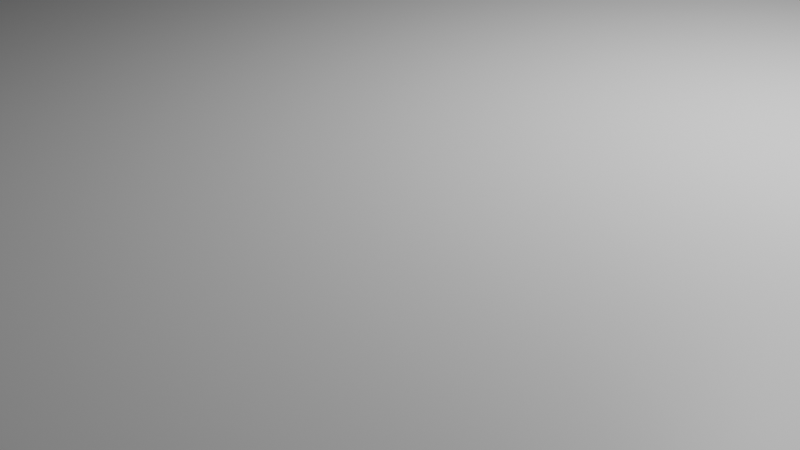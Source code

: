 # Source: fob2.blend  (saved by Blender 4.0.36; exported with 4.5.12 LTS)
import bpy
from mathutils import Matrix  # noqa: F401  (used for matrix-valued properties, if any)

bpy.ops.wm.read_factory_settings(use_empty=True)
scene = bpy.context.scene
scene.name = 'Scene'

# ---- collections
col_collection = bpy.data.collections.new('Collection'); scene.collection.children.link(col_collection)

# ---- materials (node trees are filled in below, after node groups)
mat_material = bpy.data.materials.new('Material')
mat_material.alpha_threshold = 0.0
mat_material.use_transparent_shadow = False
mat_material.roughness = 0.5
mat_material.line_color = (0.0, 0.0, 0.0, 1.0)

# ---- material node trees
mat_material.use_nodes = True; mat_material.node_tree.nodes.clear()
_N = mat_material.node_tree.nodes; _L = mat_material.node_tree.links
n0 = _N.new('ShaderNodeOutputMaterial'); n0.name = 'Material Output'; n0.location = (300, 300)
n1 = _N.new('ShaderNodeBsdfPrincipled'); n1.name = 'Principled BSDF'; n1.location = (10, 300)
n1.inputs[3].default_value = 1.45
_L.new(n1.outputs[0], n0.inputs[0])
n0.is_active_output = True

# ---- world
world_world = bpy.data.worlds.new('World'); scene.world = world_world
world_world.use_nodes = True; world_world.node_tree.nodes.clear()
_N = world_world.node_tree.nodes; _L = world_world.node_tree.links
n0 = _N.new('ShaderNodeOutputWorld'); n0.name = 'World Output'; n0.location = (300, 300)
n1 = _N.new('ShaderNodeBackground'); n1.name = 'Background'; n1.location = (10, 300)
n1.inputs[0].default_value = (0.05088, 0.05088, 0.05088, 1.0)
_L.new(n1.outputs[0], n0.inputs[0])
n0.is_active_output = True
world_world.color = (0.05088, 0.05088, 0.05088)
world_world.use_sun_shadow = False
world_world.sun_shadow_jitter_overblur = 0.0

# ---- cameras
cam_camera = bpy.data.cameras.new('Camera')
cam_camera.clip_end = 100.0
cam_camera.ortho_scale = 7.314

# ---- lights
light_light = bpy.data.lights.new('Light', 'POINT')
light_light.transmission_factor = 0.0
light_light.use_soft_falloff = False
light_light.energy = 1000.0
light_light.shadow_soft_size = 0.1
light_light.shadow_maximum_resolution = 0.006
light_light.use_absolute_resolution = True

# ---- meshes
me_cylinder = bpy.data.meshes.new('Cylinder')
me_cylinder.from_pydata([(0.0, 1.0, -1.0), (0.0, 1.0, 1.0), (0.1951, 0.9808, -1.0), (0.1951, 0.9808, 1.0), (0.3827, 0.9239, -1.0), (0.3827, 0.9239, 1.0), (0.5556, 0.8315, -1.0), (0.5556, 0.8315, 1.0), (0.7071, 0.7071, -1.0), (0.7071, 0.7071, 1.0), (0.8315, 0.5556, -1.0), (0.8315, 0.5556, 1.0), (0.9239, 0.3827, -1.0), (0.9239, 0.3827, 1.0), (0.9808, 0.1951, -1.0), (0.9808, 0.1951, 1.0), (1.0, 0.0, -1.0), (1.0, 0.0, 1.0), (0.9808, -0.1951, -1.0), (0.9808, -0.1951, 1.0), (0.9239, -0.3827, -1.0), (0.9239, -0.3827, 1.0), (0.8315, -0.5556, -1.0), (0.8315, -0.5556, 1.0), (0.7071, -0.7071, -1.0), (0.7071, -0.7071, 1.0), (0.5556, -0.8315, -1.0), (0.5556, -0.8315, 1.0), (0.3827, -0.9239, -1.0), (0.3827, -0.9239, 1.0), (0.1951, -0.9808, -1.0), (0.1951, -0.9808, 1.0), (0.0, -1.0, -1.0), (0.0, -1.0, 1.0), (-0.1951, -0.9808, -1.0), (-0.1951, -0.9808, 1.0), (-0.3827, -0.9239, -1.0), (-0.3827, -0.9239, 1.0), (-0.5556, -0.8315, -1.0), (-0.5556, -0.8315, 1.0), (-0.7071, -0.7071, -1.0), (-0.7071, -0.7071, 1.0), (-0.8315, -0.5556, -1.0), (-0.8315, -0.5556, 1.0), (-0.9239, -0.3827, -1.0), (-0.9239, -0.3827, 1.0), (-0.9808, -0.1951, -1.0), (-0.9808, -0.1951, 1.0), (-1.0, 0.0, -1.0), (-1.0, 0.0, 1.0), (-0.9808, 0.1951, -1.0), (-0.9808, 0.1951, 1.0), (-0.9239, 0.3827, -1.0), (-0.9239, 0.3827, 1.0), (-0.8315, 0.5556, -1.0), (-0.8315, 0.5556, 1.0), (-0.7071, 0.7071, -1.0), (-0.7071, 0.7071, 1.0), (-0.5556, 0.8315, -1.0), (-0.5556, 0.8315, 1.0), (-0.3827, 0.9239, -1.0), (-0.3827, 0.9239, 1.0), (-0.1951, 0.9808, -1.0), (-0.1951, 0.9808, 1.0)], [], [(0, 1, 3, 2), (2, 3, 5, 4), (4, 5, 7, 6), (6, 7, 9, 8), (8, 9, 11, 10), (10, 11, 13, 12), (12, 13, 15, 14), (14, 15, 17, 16), (16, 17, 19, 18), (18, 19, 21, 20), (20, 21, 23, 22), (22, 23, 25, 24), (24, 25, 27, 26), (26, 27, 29, 28), (28, 29, 31, 30), (30, 31, 33, 32), (32, 33, 35, 34), (34, 35, 37, 36), (36, 37, 39, 38), (38, 39, 41, 40), (40, 41, 43, 42), (42, 43, 45, 44), (44, 45, 47, 46), (46, 47, 49, 48), (48, 49, 51, 50), (50, 51, 53, 52), (52, 53, 55, 54), (54, 55, 57, 56), (56, 57, 59, 58), (58, 59, 61, 60), (3, 1, 63, 61, 59, 57, 55, 53, 51, 49, 47, 45, 43, 41, 39, 37, 35, 33, 31, 29, 27, 25, 23, 21, 19, 17, 15, 13, 11, 9, 7, 5), (60, 61, 63, 62), (62, 63, 1, 0), (0, 2, 4, 6, 8, 10, 12, 14, 16, 18, 20, 22, 24, 26, 28, 30, 32, 34, 36, 38, 40, 42, 44, 46, 48, 50, 52, 54, 56, 58, 60, 62)])
_uv = me_cylinder.uv_layers.new(name='UVMap')
_uv.uv.foreach_set('vector', [1.0, 0.5, 1.0, 1.0, 0.9688, 1.0, 0.9688, 0.5, 0.9688, 0.5, 0.9688, 1.0, 0.9375, 1.0, 0.9375, 0.5, 0.9375, 0.5, 0.9375, 1.0, 0.9062, 1.0, 0.9062, 0.5, 0.9062, 0.5, 0.9062, 1.0, 0.875, 1.0, 0.875, 0.5, 0.875, 0.5, 0.875, 1.0, 0.8438, 1.0, 0.8438, 0.5, 0.8438, 0.5, 0.8438, 1.0, 0.8125, 1.0, 0.8125, 0.5, 0.8125, 0.5, 0.8125, 1.0, 0.7812, 1.0, 0.7812, 0.5, 0.7812, 0.5, 0.7812, 1.0, 0.75, 1.0, 0.75, 0.5, 0.75, 0.5, 0.75, 1.0, 0.7188, 1.0, 0.7188, 0.5, 0.7188, 0.5, 0.7188, 1.0, 0.6875, 1.0, 0.6875, 0.5, 0.6875, 0.5, 0.6875, 1.0, 0.6562, 1.0, 0.6562, 0.5, 0.6562, 0.5, 0.6562, 1.0, 0.625, 1.0, 0.625, 0.5, 0.625, 0.5, 0.625, 1.0, 0.5938, 1.0, 0.5938, 0.5, 0.5938, 0.5, 0.5938, 1.0, 0.5625, 1.0, 0.5625, 0.5, 0.5625, 0.5, 0.5625, 1.0, 0.5312, 1.0, 0.5312, 0.5, 0.5312, 0.5, 0.5312, 1.0, 0.5, 1.0, 0.5, 0.5, 0.5, 0.5, 0.5, 1.0, 0.4688, 1.0, 0.4688, 0.5, 0.4688, 0.5, 0.4688, 1.0, 0.4375, 1.0, 0.4375, 0.5, 0.4375, 0.5, 0.4375, 1.0, 0.4062, 1.0, 0.4062, 0.5, 0.4062, 0.5, 0.4062, 1.0, 0.375, 1.0, 0.375, 0.5, 0.375, 0.5, 0.375, 1.0, 0.3438, 1.0, 0.3438, 0.5, 0.3438, 0.5, 0.3438, 1.0, 0.3125, 1.0, 0.3125, 0.5, 0.3125, 0.5, 0.3125, 1.0, 0.2812, 1.0, 0.2812, 0.5, 0.2812, 0.5, 0.2812, 1.0, 0.25, 1.0, 0.25, 0.5, 0.25, 0.5, 0.25, 1.0, 0.2188, 1.0, 0.2188, 0.5, 0.2188, 0.5, 0.2188, 1.0, 0.1875, 1.0, 0.1875, 0.5, 0.1875, 0.5, 0.1875, 1.0, 0.1562, 1.0, 0.1562, 0.5, 0.1562, 0.5, 0.1562, 1.0, 0.125, 1.0, 0.125, 0.5, 0.125, 0.5, 0.125, 1.0, 0.09375, 1.0, 0.09375, 0.5, 0.09375, 0.5, 0.09375, 1.0, 0.0625, 1.0, 0.0625, 0.5, 0.2968, 0.4854, 0.25, 0.49, 0.2032, 0.4854, 0.1582, 0.4717, 0.1167, 0.4496, 0.08029, 0.4197, 0.05045, 0.3833, 0.02827, 0.3418, 0.01461, 0.2968, 0.01, 0.25, 0.01461, 0.2032, 0.02827, 0.1582, 0.05045, 0.1167, 0.08029, 0.08029, 0.1167, 0.05045, 0.1582, 0.02827, 0.2032, 0.01461, 0.25, 0.01, 0.2968, 0.01461, 0.3418, 0.02827, 0.3833, 0.05045, 0.4197, 0.08029, 0.4496, 0.1167, 0.4717, 0.1582, 0.4854, 0.2032, 0.49, 0.25, 0.4854, 0.2968, 0.4717, 0.3418, 0.4496, 0.3833, 0.4197, 0.4197, 0.3833, 0.4496, 0.3418, 0.4717, 0.0625, 0.5, 0.0625, 1.0, 0.03125, 1.0, 0.03125, 0.5, 0.03125, 0.5, 0.03125, 1.0, 0.0, 1.0, 0.0, 0.5, 0.75, 0.49, 0.7968, 0.4854, 0.8418, 0.4717, 0.8833, 0.4496, 0.9197, 0.4197, 0.9496, 0.3833, 0.9717, 0.3418, 0.9854, 0.2968, 0.99, 0.25, 0.9854, 0.2032, 0.9717, 0.1582, 0.9496, 0.1167, 0.9197, 0.08029, 0.8833, 0.05045, 0.8418, 0.02827, 0.7968, 0.01461, 0.75, 0.01, 0.7032, 0.01461, 0.6582, 0.02827, 0.6167, 0.05045, 0.5803, 0.08029, 0.5504, 0.1167, 0.5283, 0.1582, 0.5146, 0.2032, 0.51, 0.25, 0.5146, 0.2968, 0.5283, 0.3418, 0.5504, 0.3833, 0.5803, 0.4197, 0.6167, 0.4496, 0.6582, 0.4717, 0.7032, 0.4854])
me_cylinder.update()
me_circle = bpy.data.meshes.new('Circle')
me_circle.from_pydata([(-8.136e-05, 1.034, -0.02745), (-0.2018, 1.014, -0.02745), (-0.3957, 0.9552, -0.02745), (-0.5745, 0.8596, -0.02745), (-0.7312, 0.7311, -0.02745), (-0.8368, 0.6014, -0.02745), (-0.9754, 0.3346, -0.02745), (-1.014, 0.2017, -0.02745), (-1.034, -1.295e-05, -0.02745), (-1.014, -0.2017, -0.02745), (-0.9553, -0.3957, -0.02745), (-0.8597, -0.5744, -0.02745), (-0.7312, -0.7311, -0.02745), (-0.5745, -0.8597, -0.02745), (-0.3957, -0.9552, -0.02745), (-0.2018, -1.014, -0.02745), (-8.136e-05, -1.034, -0.02745), (0.2016, -1.014, -0.02745), (0.3956, -0.9552, -0.02745), (0.5743, -0.8597, -0.02745), (0.731, -0.7311, -0.02745), (0.8596, -0.5744, -0.02745), (0.9551, -0.3957, -0.02745), (1.014, -0.2017, -0.02745), (1.034, -1.295e-05, -0.02745), (1.014, 0.2017, -0.02745), (0.9551, 0.3956, -0.02745), (0.8596, 0.5744, -0.02745), (0.731, 0.7311, -0.02745), (0.5743, 0.8596, -0.02745), (0.3956, 0.9552, -0.02745), (0.2016, 1.014, -0.02745), (-8.136e-05, 1.034, -0.02745), (-0.2018, 1.014, -0.02745), (-0.3957, 0.9552, -0.02745), (-0.5745, 0.8596, -0.02745), (-0.7312, 0.7311, -0.02745), (-0.8368, 0.6014, -0.02745), (-0.9754, 0.3346, -0.02745), (-1.014, 0.2017, -0.02745), (-1.034, -1.295e-05, -0.02745), (-1.014, -0.2017, -0.02745), (-0.9553, -0.3957, -0.02745), (-0.8597, -0.5744, -0.02745), (-0.7312, -0.7311, -0.02745), (-0.5745, -0.8597, -0.02745), (-0.3957, -0.9552, -0.02745), (-0.2018, -1.014, -0.02745), (-8.136e-05, -1.034, -0.02745), (0.2016, -1.014, -0.02745), (0.3956, -0.9552, -0.02745), (0.5743, -0.8597, -0.02745), (0.731, -0.7311, -0.02745), (0.8596, -0.5744, -0.02745), (0.9551, -0.3957, -0.02745), (1.014, -0.2017, -0.02745), (1.034, -1.295e-05, -0.02745), (1.014, 0.2017, -0.02745), (0.9551, 0.3956, -0.02745), (0.8596, 0.5744, -0.02745), (0.731, 0.7311, -0.02745), (0.5743, 0.8596, -0.02745), (0.3956, 0.9552, -0.02745), (0.2016, 1.014, -0.02745), (-8.136e-05, 1.034, -0.02745), (-0.2018, 1.014, -0.02745), (-0.3957, 0.9552, -0.02745), (-0.5745, 0.8596, -0.02745), (-0.7312, 0.7311, -0.02745), (-0.8368, 0.6014, -0.02745), (-0.9754, 0.3346, -0.02745), (-1.014, 0.2017, -0.02745), (-1.034, -1.295e-05, -0.02745), (-1.014, -0.2017, -0.02745), (-0.9553, -0.3957, -0.02745), (-0.8597, -0.5744, -0.02745), (-0.7312, -0.7311, -0.02745), (-0.5745, -0.8597, -0.02745), (-0.3957, -0.9552, -0.02745), (-0.2018, -1.014, -0.02745), (-8.136e-05, -1.034, -0.02745), (0.2016, -1.014, -0.02745), (0.3956, -0.9552, -0.02745), (0.5743, -0.8597, -0.02745), (0.731, -0.7311, -0.02745), (0.8596, -0.5744, -0.02745), (0.9551, -0.3957, -0.02745), (1.014, -0.2017, -0.02745), (1.034, -1.295e-05, -0.02745), (1.014, 0.2017, -0.02745), (0.9551, 0.3956, -0.02745), (0.8596, 0.5744, -0.02745), (0.731, 0.7311, -0.02745), (0.5743, 0.8596, -0.02745), (0.3956, 0.9552, -0.02745), (0.2016, 1.014, -0.02745), (-8.136e-05, 1.034, -0.02745), (-0.2018, 1.014, -0.02745), (-0.3957, 0.9552, -0.02745), (-0.5745, 0.8596, -0.02745), (-0.7312, 0.7311, -0.02745), (-0.8368, 0.6014, -0.02745), (-0.9754, 0.3346, -0.02745), (-1.014, 0.2017, -0.02745), (-1.034, -1.295e-05, -0.02745), (-1.014, -0.2017, -0.02745), (-0.9553, -0.3957, -0.02745), (-0.8597, -0.5744, -0.02745), (-0.7312, -0.7311, -0.02745), (-0.5745, -0.8597, -0.02745), (-0.3957, -0.9552, -0.02745), (-0.2018, -1.014, -0.02745), (-8.136e-05, -1.034, -0.02745), (0.2016, -1.014, -0.02745), (0.3956, -0.9552, -0.02745), (0.5743, -0.8597, -0.02745), (0.731, -0.7311, -0.02745), (0.8596, -0.5744, -0.02745), (0.9551, -0.3957, -0.02745), (1.014, -0.2017, -0.02745), (1.034, -1.295e-05, -0.02745), (1.014, 0.2017, -0.02745), (0.9551, 0.3956, -0.02745), (0.8596, 0.5744, -0.02745), (0.731, 0.7311, -0.02745), (0.5743, 0.8596, -0.02745), (0.3956, 0.9552, -0.02745), (0.2016, 1.014, -0.02745), (-8.136e-05, 1.034, -0.02745), (-0.2018, 1.014, -0.02745), (-0.3957, 0.9552, -0.02745), (-0.5745, 0.8596, -0.02745), (-0.7312, 0.7311, -0.02745), (-0.8368, 0.6014, -0.02745), (-0.9754, 0.3346, -0.02745), (-1.014, 0.2017, -0.02745), (-1.034, -1.295e-05, -0.02745), (-1.014, -0.2017, -0.02745), (-0.9553, -0.3957, -0.02745), (-0.8597, -0.5744, -0.02745), (-0.7312, -0.7311, -0.02745), (-0.5745, -0.8597, -0.02745), (-0.3957, -0.9552, -0.02745), (-0.2018, -1.014, -0.02745), (-8.136e-05, -1.034, -0.02745), (0.2016, -1.014, -0.02745), (0.3956, -0.9552, -0.02745), (0.5743, -0.8597, -0.02745), (0.731, -0.7311, -0.02745), (0.8596, -0.5744, -0.02745), (0.9551, -0.3957, -0.02745), (1.014, -0.2017, -0.02745), (1.034, -1.295e-05, -0.02745), (1.014, 0.2017, -0.02745), (0.9551, 0.3956, -0.02745), (0.8596, 0.5744, -0.02745), (0.731, 0.7311, -0.02745), (0.5743, 0.8596, -0.02745), (0.3956, 0.9552, -0.02745), (0.2016, 1.014, -0.02745), (-8.136e-05, 1.034, -0.02745), (-0.2018, 1.014, -0.02745), (-0.3957, 0.9552, -0.02745), (-0.5745, 0.8596, -0.02745), (-0.7312, 0.7311, -0.02745), (-0.8368, 0.6014, -0.02745), (-0.9754, 0.3346, -0.02745), (-1.014, 0.2017, -0.02745), (-1.034, -1.295e-05, -0.02745), (-1.014, -0.2017, -0.02745), (-0.9553, -0.3957, -0.02745), (-0.8597, -0.5744, -0.02745), (-0.7312, -0.7311, -0.02745), (-0.5745, -0.8597, -0.02745), (-0.3957, -0.9552, -0.02745), (-0.2018, -1.014, -0.02745), (-8.136e-05, -1.034, -0.02745), (0.2016, -1.014, -0.02745), (0.3956, -0.9552, -0.02745), (0.5743, -0.8597, -0.02745), (0.731, -0.7311, -0.02745), (0.8596, -0.5744, -0.02745), (0.9551, -0.3957, -0.02745), (1.014, -0.2017, -0.02745), (1.034, -1.295e-05, -0.02745), (1.014, 0.2017, -0.02745), (0.9551, 0.3956, -0.02745), (0.8596, 0.5744, -0.02745), (0.731, 0.7311, -0.02745), (0.5743, 0.8596, -0.02745), (0.3956, 0.9552, -0.02745), (0.2016, 1.014, -0.02745), (-8.136e-05, 1.034, -0.02745), (-0.2018, 1.014, -0.02745), (-0.3957, 0.9552, -0.02745), (-0.5745, 0.8596, -0.02745), (-0.7312, 0.7311, -0.02745), (-0.8368, 0.6014, -0.02745), (-0.9754, 0.3346, -0.02745), (-1.014, 0.2017, -0.02745), (-1.034, -1.295e-05, -0.02745), (-1.014, -0.2017, -0.02745), (-0.9553, -0.3957, -0.02745), (-0.8597, -0.5744, -0.02745), (-0.7312, -0.7311, -0.02745), (-0.5745, -0.8597, -0.02745), (-0.3957, -0.9552, -0.02745), (-0.2018, -1.014, -0.02745), (-8.136e-05, -1.034, -0.02745), (0.2016, -1.014, -0.02745), (0.3956, -0.9552, -0.02745), (0.5743, -0.8597, -0.02745), (0.731, -0.7311, -0.02745), (0.8596, -0.5744, -0.02745), (0.9551, -0.3957, -0.02745), (1.014, -0.2017, -0.02745), (1.034, -1.295e-05, -0.02745), (1.014, 0.2017, -0.02745), (0.9551, 0.3956, -0.02745), (0.8596, 0.5744, -0.02745), (0.731, 0.7311, -0.02745), (0.5743, 0.8596, -0.02745), (0.3956, 0.9552, -0.02745), (0.2016, 1.014, -0.02745), (-8.136e-05, 1.034, -0.02745), (-0.2018, 1.014, -0.02745), (-0.3957, 0.9552, -0.02745), (-0.5745, 0.8596, -0.02745), (-0.7312, 0.7311, -0.02745), (-0.8368, 0.6014, -0.02745), (-0.9754, 0.3346, -0.02745), (-1.034, -1.295e-05, -0.02745), (-1.014, -0.2017, -0.02745), (-0.9553, -0.3957, -0.02745), (-0.8597, -0.5744, -0.02745), (-0.7312, -0.7311, -0.02745), (-0.5745, -0.8597, -0.02745), (-0.3957, -0.9552, -0.02745), (-0.2018, -1.014, -0.02745), (-8.136e-05, -1.034, -0.02745), (0.2016, -1.014, -0.02745), (0.3956, -0.9552, -0.02745), (0.5743, -0.8597, -0.02745), (0.731, -0.7311, -0.02745), (0.8596, -0.5744, -0.02745), (0.9551, -0.3957, -0.02745), (1.014, -0.2017, -0.02745), (1.034, -1.295e-05, -0.02745), (1.014, 0.2017, -0.02745), (0.9551, 0.3956, -0.02745), (0.8596, 0.5744, -0.02745), (0.731, 0.7311, -0.02745), (0.5743, 0.8596, -0.02745), (0.3956, 0.9552, -0.02745), (0.2016, 1.014, -0.02745), (-8.136e-05, 1.034, 3.591), (-0.2018, 1.014, 3.591), (-0.3957, 0.9552, 3.591), (-0.5745, 0.8596, 3.591), (-0.7312, 0.7311, 3.591), (-0.8368, 0.6014, 3.591), (-0.9754, 0.3346, 3.591), (-1.014, 0.2017, 3.591), (-1.034, -1.295e-05, 3.591), (-1.014, -0.2017, 3.591), (-0.9553, -0.3957, 3.591), (-0.8597, -0.5744, 3.591), (-0.7312, -0.7311, 3.591), (-0.5745, -0.8597, 3.591), (-0.3957, -0.9552, 3.591), (-0.2018, -1.014, 3.591), (-8.136e-05, -1.034, 3.591), (0.2016, -1.014, 3.591), (0.3956, -0.9552, 3.591), (0.5743, -0.8597, 3.591), (0.731, -0.7311, 3.591), (0.8596, -0.5744, 3.591), (0.9551, -0.3957, 3.591), (1.014, -0.2017, 3.591), (1.034, -1.295e-05, 3.591), (1.014, 0.2017, 3.591), (0.9551, 0.3956, 3.591), (0.8596, 0.5744, 3.591), (0.731, 0.7311, 3.591), (0.5743, 0.8596, 3.591), (0.3956, 0.9552, 3.591), (0.2016, 1.014, 3.591), (-8.136e-05, 1.137, 3.591), (-0.222, 1.115, 3.591), (-0.4353, 1.051, 3.591), (-0.6319, 0.9456, 3.591), (-0.8043, 0.8042, 3.591), (-0.9228, 0.6588, 3.591), (-1.071, 0.3741, 3.591), (-1.116, 0.2219, 3.591), (-1.137, -1.295e-05, 3.591), (-1.116, -0.2219, 3.591), (-1.051, -0.4352, 3.591), (-0.9457, -0.6319, 3.591), (-0.8043, -0.8042, 3.591), (-0.6319, -0.9456, 3.591), (-0.4353, -1.051, 3.591), (-0.222, -1.115, 3.591), (-8.136e-05, -1.137, 3.591), (0.2218, -1.115, 3.591), (0.4351, -1.051, 3.591), (0.6318, -0.9456, 3.591), (0.8041, -0.8042, 3.591), (0.9455, -0.6319, 3.591), (1.051, -0.4352, 3.591), (1.115, -0.2219, 3.591), (1.137, -1.295e-05, 3.591), (1.115, 0.2219, 3.591), (1.051, 0.4352, 3.591), (0.9455, 0.6318, 3.591), (0.8041, 0.8042, 3.591), (0.6318, 0.9456, 3.591), (0.4351, 1.051, 3.591), (0.2218, 1.115, 3.591), (-8.136e-05, 1.137, -0.02745), (-0.222, 1.115, -0.02745), (-0.4353, 1.051, -0.02745), (-0.6319, 0.9456, -0.02745), (-0.8043, 0.8042, -0.02745), (-1.071, 0.3741, -0.02745), (-1.116, 0.2219, -0.02745), (-1.137, -1.295e-05, -0.02745), (-1.116, -0.2219, -0.02745), (-1.051, -0.4352, -0.02745), (-0.9457, -0.6319, -0.02745), (-0.8043, -0.8042, -0.02745), (-0.6319, -0.9456, -0.02745), (-0.4353, -1.051, -0.02745), (-0.222, -1.115, -0.02745), (-8.136e-05, -1.137, -0.02745), (0.2218, -1.115, -0.02745), (0.4351, -1.051, -0.02745), (0.6318, -0.9456, -0.02745), (0.8041, -0.8042, -0.02745), (0.9455, -0.6319, -0.02745), (1.051, -0.4352, -0.02745), (1.115, -0.2219, -0.02745), (1.137, -1.295e-05, -0.02745), (1.115, 0.2219, -0.02745), (1.051, 0.4352, -0.02745), (0.9455, 0.6318, -0.02745), (0.8041, 0.8042, -0.02745), (0.6318, 0.9456, -0.02745), (0.4351, 1.051, -0.02745), (0.2218, 1.115, -0.02745), (-8.136e-05, 1.137, -0.02745), (-0.222, 1.115, -0.02745), (-0.4353, 1.051, -0.02745), (-0.6319, 0.9456, -0.02745), (-0.8043, 0.8042, -0.02745), (-0.9228, 0.6588, -0.02745), (-1.071, 0.3741, -0.02745), (-1.116, 0.2219, -0.02745), (-1.137, -1.295e-05, -0.02745), (-1.116, -0.2219, -0.02745), (-0.9457, -0.6319, -0.02745), (-0.8043, -0.8042, -0.02745), (-0.6319, -0.9456, -0.02745), (-0.4353, -1.051, -0.02745), (-0.222, -1.115, -0.02745), (-8.136e-05, -1.137, -0.02745), (0.2218, -1.115, -0.02745), (0.4351, -1.051, -0.02745), (0.6318, -0.9456, -0.02745), (0.8041, -0.8042, -0.02745), (0.9455, -0.6319, -0.02745), (1.051, -0.4352, -0.02745), (1.115, -0.2219, -0.02745), (1.137, -1.295e-05, -0.02745), (1.115, 0.2219, -0.02745), (1.051, 0.4352, -0.02745), (0.9455, 0.6318, -0.02745), (0.8041, 0.8042, -0.02745), (0.6318, 0.9456, -0.02745), (0.4351, 1.051, -0.02745), (0.2218, 1.115, -0.02745), (-0.9228, 0.6588, -0.02745), (-1.071, 0.3741, -0.02745), (-1.18, 0.7603, 0.3342), (-1.323, 0.485, 0.3342), (-1.18, 0.7603, 0.3342), (-1.323, 0.485, 0.3342), (-1.18, 0.7603, 0.3342), (-1.323, 0.485, 0.3342), (-1.18, 0.7603, 3.589), (-1.18, 0.7603, 0.3342), (-1.047, 1.01, 3.589), (-1.047, 1.01, 0.3342), (-1.269, 0.8079, 3.589), (-1.269, 0.8079, 0.3342), (-1.136, 1.057, 3.589), (-1.136, 1.057, 0.3342), (-1.323, 0.485, 3.589), (-1.323, 0.485, 0.3342), (-1.5, 0.1313, 3.589), (-1.5, 0.1313, 0.3342), (-1.414, 0.5302, 3.589), (-1.414, 0.5302, 0.3342), (-1.59, 0.1765, 3.589), (-1.59, 0.1765, 0.3342), (-1.545, 0.04097, 0.02224), (-1.545, 0.04097, 3.589), (-1.635, 0.08613, 3.589), (-1.635, 0.08613, 0.02224), (-8.136e-05, 1.137, 3.591), (-0.222, 1.115, 3.591), (-0.4353, 1.051, 3.591), (-0.6319, 0.9456, 3.591), (-0.8043, 0.8042, 3.591), (-0.9228, 0.6588, 3.591), (-1.137, -1.295e-05, 3.591), (-1.116, -0.2219, 3.591), (-1.051, -0.4352, 3.591), (-0.9457, -0.6319, 3.591), (-0.8043, -0.8042, 3.591), (-0.6319, -0.9456, 3.591), (-0.4353, -1.051, 3.591), (-0.222, -1.115, 3.591), (-8.136e-05, -1.137, 3.591), (0.2218, -1.115, 3.591), (0.4351, -1.051, 3.591), (0.6318, -0.9456, 3.591), (0.8041, -0.8042, 3.591), (0.9455, -0.6319, 3.591), (1.051, -0.4352, 3.591), (1.115, -0.2219, 3.591), (1.137, -1.295e-05, 3.591), (1.115, 0.2219, 3.591), (1.051, 0.4352, 3.591), (0.9455, 0.6318, 3.591), (0.8041, 0.8042, 3.591), (0.6318, 0.9456, 3.591), (0.4351, 1.051, 3.591), (0.2218, 1.115, 3.591), (1.979, -0.8174, -0.009332), (1.979, -0.8174, 3.591), (2.011, 0.8591, -0.009332), (2.011, 0.8591, 3.591), (-1.354, -0.7534, -0.009332), (-1.354, -0.7534, 3.591), (-1.321, 0.9231, -0.009332), (-1.321, 0.9231, 3.591), (0.7067, 0.8841, 3.591)], [(8, 7), (18, 17), (20, 19), (26, 25), (27, 26), (28, 27), (18, 50), (19, 51), (26, 58), (27, 59), (58, 90), (59, 91), (50, 82), (51, 83), (123, 91), (82, 114), (83, 115), (90, 122), (114, 146), (115, 147), (122, 154), (123, 155), (179, 147), (154, 186), (155, 187), (146, 178), (186, 218), (187, 219), (178, 210), (179, 211), (218, 249), (219, 250), (210, 241), (211, 242), (325, 324), (329, 328), (365, 334), (335, 366), (353, 322), (323, 354), (379, 348), (349, 380), (336, 367), (319, 350), (337, 368), (338, 369), (339, 370), (340, 371), (341, 372), (342, 373), (329, 360), (343, 374), (330, 361), (344, 375), (331, 362), (345, 376), (332, 363), (320, 351), (346, 377), (333, 364), (321, 352), (347, 378), (355, 381), (383, 385), (386, 384), (385, 387), (388, 386), (387, 390), (398, 388), (359, 296), (228, 323)], [(265, 266, 298, 297), (279, 280, 312, 311), (266, 267, 299, 298), (280, 281, 313, 312), (267, 268, 300, 299), (377, 378, 252, 251), (268, 269, 301, 300), (255, 256, 288, 287), (282, 283, 315, 314), (269, 270, 302, 301), (256, 257, 289, 288), (283, 284, 316, 447, 315), (270, 271, 303, 302), (257, 258, 290, 289), (284, 285, 317, 316), (271, 272, 304, 303), (258, 259, 291, 290), (285, 286, 318, 317), (272, 273, 305, 304), (259, 260, 292, 291), (286, 255, 287, 318), (379, 380, 254, 253), (274, 275, 307, 306), (261, 262, 294, 293), (275, 276, 308, 307), (262, 263, 295, 294), (276, 277, 309, 308), (263, 264, 296, 295), (277, 278, 310, 309), (278, 279, 311, 310), (300, 301, 332, 331), (287, 288, 320, 319), (314, 315, 346, 345), (301, 302, 333, 332), (288, 289, 321, 320), (315, 447, 316, 347, 346), (302, 303, 334, 333), (289, 290, 322, 321), (316, 317, 348, 347), (303, 304, 335, 334), (290, 291, 323, 322), (317, 318, 349, 348), (304, 305, 336, 335), (318, 287, 319, 349), (305, 306, 337, 336), (306, 307, 338, 337), (307, 308, 339, 338), (294, 295, 326, 325), (308, 309, 340, 339), (309, 310, 341, 340), (310, 311, 342, 341), (311, 312, 343, 342), (298, 299, 330, 329), (312, 313, 344, 343), (299, 300, 331, 330), (313, 314, 345, 344), (325, 326, 358, 357), (326, 327, 359, 358), (390, 392, 396, 394), (393, 394, 396, 395), (391, 389, 393, 395), (392, 391, 395, 396), (403, 399, 406, 407), (402, 401, 403, 404), (397, 399, 403, 401), (400, 398, 402, 404), (264, 265, 297, 296), (400, 404, 408, 405), (358, 415, 399, 400), (0, 1, 33, 65, 97, 129, 161, 193, 225, 256, 255, 224, 192, 160, 128, 96, 64, 32), (256, 225, 193, 161, 129, 97, 65, 33, 1, 2, 34, 66, 98, 130, 162, 194, 226, 257), (258, 257, 226, 194, 162, 130, 98, 66, 34, 2, 3, 35, 67, 99, 131, 163, 195, 227), (35, 3, 4, 36, 68, 100, 132, 164, 196, 228, 259, 258, 227, 195, 163, 131, 99, 67), (286, 254, 223, 191, 159, 127, 95, 63, 31, 0, 32, 64, 96, 128, 160, 192, 224, 255), (285, 253, 222, 190, 158, 126, 94, 62, 30, 31, 63, 95, 127, 159, 191, 223, 254, 286), (285, 284, 252, 221, 189, 157, 125, 93, 61, 29, 30, 62, 94, 126, 158, 190, 222, 253), (283, 251, 220, 188, 156, 124, 92, 60, 28, 29, 61, 93, 125, 157, 189, 221, 252, 284), (352, 353, 227, 226), (376, 377, 251, 250), (353, 354, 228, 227), (25, 57, 89, 121, 153, 185, 217, 248, 280, 279, 247, 216, 184, 152, 120, 88, 56, 24), (278, 246, 215, 183, 151, 119, 87, 55, 23, 24, 56, 88, 120, 152, 184, 216, 247, 279), (277, 245, 214, 182, 150, 118, 86, 54, 22, 23, 55, 87, 119, 151, 183, 215, 246, 278), (276, 244, 213, 181, 149, 117, 85, 53, 21, 22, 54, 86, 118, 150, 182, 214, 245, 277), (275, 243, 212, 180, 148, 116, 84, 52, 20, 21, 53, 85, 117, 149, 181, 213, 244, 276), (351, 352, 226, 225), (378, 379, 253, 252), (350, 351, 225, 224), (271, 239, 208, 176, 144, 112, 80, 48, 16, 17, 49, 81, 113, 145, 177, 209, 240, 272), (271, 270, 238, 207, 175, 143, 111, 79, 47, 15, 16, 48, 80, 112, 144, 176, 208, 239), (269, 237, 206, 174, 142, 110, 78, 46, 14, 15, 47, 79, 111, 143, 175, 207, 238, 270), (268, 236, 205, 173, 141, 109, 77, 45, 13, 14, 46, 78, 110, 142, 174, 206, 237, 269), (267, 235, 204, 172, 140, 108, 76, 44, 12, 13, 45, 77, 109, 141, 173, 205, 236, 268), (266, 234, 203, 171, 139, 107, 75, 43, 11, 12, 44, 76, 108, 140, 172, 204, 235, 267), (11, 43, 75, 107, 139, 171, 203, 234, 266, 265, 233, 202, 170, 138, 106, 74, 42, 10), (264, 232, 201, 169, 137, 105, 73, 41, 9, 10, 42, 74, 106, 138, 170, 202, 233, 265), (264, 263, 231, 232), (199, 231, 263, 262), (262, 261, 230, 199), (261, 293, 382, 230), (260, 259, 228, 229), (291, 292, 381, 354), (260, 229, 381, 292), (406, 405, 408, 407), (328, 297, 298, 360), (404, 403, 407, 408), (402, 398, 397, 401), (399, 397, 398, 400), (393, 389, 390, 394), (391, 392, 390, 389), (229, 228, 354, 381), (380, 350, 224, 254), (9, 41, 73, 105, 137, 169, 201, 232, 231, 200, 168, 136, 104, 72, 40, 8), (356, 382, 357), (382, 356, 230), (360, 234, 233, 328), (358, 359, 232, 231, 199, 230, 382, 357), (375, 376, 250, 249), (374, 375, 249, 248), (373, 374, 248, 247), (372, 373, 247, 246), (371, 372, 246, 245), (370, 371, 245, 244), (369, 370, 244, 243), (368, 369, 243, 242), (367, 368, 242, 241), (366, 367, 241, 240), (365, 366, 240, 239), (364, 365, 239, 238), (363, 364, 238, 237), (362, 363, 237, 236), (361, 362, 236, 235), (360, 361, 235, 234), (306, 305, 273, 274), (275, 274, 242, 243), (273, 241, 242, 274), (273, 272, 240, 241), (250, 282, 281, 249), (281, 280, 248, 249), (283, 282, 250, 251), (314, 313, 281, 282), (292, 291, 413, 414), (308, 307, 427, 428), (309, 308, 428, 429), (310, 309, 429, 430), (296, 295, 415, 416), (311, 310, 430, 431), (298, 297, 417, 418), (312, 311, 431, 432), (299, 298, 418, 419), (297, 296, 416, 417), (313, 312, 432, 433), (300, 299, 419, 420), (313, 314, 434, 433), (301, 300, 420, 421), (315, 314, 434, 435), (302, 301, 421, 422), (303, 302, 422, 423), (288, 287, 409, 410), (317, 316, 436, 437), (304, 303, 423, 424), (289, 288, 410, 411), (318, 317, 437, 438), (305, 304, 424, 425), (290, 289, 411, 412), (287, 318, 438, 409), (305, 306, 426, 425), (291, 290, 412, 413), (307, 306, 426, 427), (294, 357, 382, 293), (416, 359, 405, 406), (416, 359, 328, 417), (328, 233, 232, 359), (405, 359, 358, 400), (415, 416, 406, 399), (439, 443, 445, 441), (442, 441, 445, 446, 447), (446, 445, 443, 444), (444, 440, 442, 447, 446), (440, 439, 441, 442), (444, 443, 439, 440)])
_uv = me_circle.uv_layers.new(name='UVMap')
_uv.uv.foreach_set('vector', [0.0, 0.0, 0.0, 0.0, 0.0, 0.0, 0.0, 0.0, 0.0, 0.0, 0.0, 0.0, 0.0, 0.0, 0.0, 0.0, 0.0, 0.0, 0.0, 0.0, 0.0, 0.0, 0.0, 0.0, 0.0, 0.0, 0.0, 0.0, 0.0, 0.0, 0.0, 0.0, 0.0, 0.0, 0.0, 0.0, 0.0, 0.0, 0.0, 0.0, 0.0, 0.0, 0.0, 0.0, 0.0, 0.0, 0.0, 0.0, 0.0, 0.0, 0.0, 0.0, 0.0, 0.0, 0.0, 0.0, 0.0, 0.0, 0.0, 0.0, 0.0, 0.0, 0.0, 0.0, 0.0, 0.0, 0.0, 0.0, 0.0, 0.0, 0.0, 0.0, 0.0, 0.0, 0.0, 0.0, 0.0, 0.0, 0.0, 0.0, 0.0, 0.0, 0.0, 0.0, 0.0, 0.0, 0.0, 0.0, 0.0, 0.0, 0.0, 0.0, 0.0, 0.0, 0.0, 0.0, 0.0, 0.0, 0.0, 0.0, 0.0, 0.0, 0.0, 0.0, 0.0, 0.0, 0.0, 0.0, 0.0, 0.0, 0.0, 0.0, 0.0, 0.0, 0.0, 0.0, 0.0, 0.0, 0.0, 0.0, 0.0, 0.0, 0.0, 0.0, 0.0, 0.0, 0.0, 0.0, 0.0, 0.0, 0.0, 0.0, 0.0, 0.0, 0.0, 0.0, 0.0, 0.0, 0.0, 0.0, 0.0, 0.0, 0.0, 0.0, 0.0, 0.0, 0.0, 0.0, 0.0, 0.0, 0.0, 0.0, 0.0, 0.0, 0.0, 0.0, 0.0, 0.0, 0.0, 0.0, 0.0, 0.0, 0.0, 0.0, 0.0, 0.0, 0.0, 0.0, 0.0, 0.0, 0.0, 0.0, 0.0, 0.0, 0.0, 0.0, 0.0, 0.0, 0.0, 0.0, 0.0, 0.0, 0.0, 0.0, 0.0, 0.0, 0.0, 0.0, 0.0, 0.0, 0.0, 0.0, 0.0, 0.0, 0.0, 0.0, 0.0, 0.0, 0.0, 0.0, 0.0, 0.0, 0.0, 0.0, 0.0, 0.0, 0.0, 0.0, 0.0, 0.0, 0.0, 0.0, 0.0, 0.0, 0.0, 0.0, 0.0, 0.0, 0.0, 0.0, 0.0, 0.0, 0.0, 0.0, 0.0, 0.0, 0.0, 0.0, 0.0, 0.0, 0.0, 0.0, 0.0, 0.0, 0.0, 0.0, 0.0, 0.0, 0.0, 0.0, 0.0, 0.0, 0.0, 0.0, 0.0, 0.0, 0.0, 0.0, 0.0, 0.0, 0.0, 0.0, 0.0, 0.0, 0.0, 0.0, 0.0, 0.0, 0.0, 0.0, 0.0, 0.0, 0.0, 0.0, 0.0, 0.0, 0.0, 0.0, 0.0, 0.0, 0.0, 0.0, 0.0, 0.0, 0.0, 0.0, 0.0, 0.0, 0.0, 0.0, 0.0, 0.0, 0.0, 0.0, 0.0, 0.0, 0.0, 0.0, 0.0, 0.0, 0.0, 0.0, 0.0, 0.0, 0.0, 0.0, 0.0, 0.0, 0.0, 0.0, 0.0, 0.0, 0.0, 0.0, 0.0, 0.0, 0.0, 0.0, 0.0, 0.0, 0.0, 0.0, 0.0, 0.0, 0.0, 0.0, 0.0, 0.0, 0.0, 0.0, 0.0, 0.0, 0.0, 0.0, 0.0, 0.0, 0.0, 0.0, 0.0, 0.0, 0.0, 0.0, 0.0, 0.0, 0.0, 0.0, 0.0, 0.0, 0.0, 0.0, 0.0, 0.0, 0.0, 0.0, 0.0, 0.0, 0.0, 0.0, 0.0, 0.0, 0.0, 0.0, 0.0, 0.0, 0.0, 0.0, 0.0, 0.0, 0.0, 0.0, 0.0, 0.0, 0.0, 0.0, 0.0, 0.0, 0.0, 0.0, 0.0, 0.0, 0.0, 0.0, 0.0, 0.0, 0.0, 0.0, 0.0, 0.0, 0.0, 0.0, 0.0, 0.0, 0.0, 0.0, 0.0, 0.0, 0.0, 0.0, 0.0, 0.0, 0.0, 0.0, 0.0, 0.0, 0.0, 0.0, 0.0, 0.0, 0.0, 0.0, 0.0, 0.0, 0.0, 0.0, 0.0, 0.0, 0.0, 0.0, 0.0, 0.0, 0.0, 0.0, 0.0, 0.0, 0.0, 0.0, 0.0, 0.0, 0.0, 0.0, 0.0, 0.0, 0.0, 0.0, 0.0, 0.0, 0.0, 0.0, 0.0, 0.0, 0.0, 0.0, 0.0, 0.0, 0.0, 0.0, 0.0, 0.0, 0.0, 0.0, 0.0, 0.0, 0.0, 0.0, 0.0, 0.0, 0.0, 0.0, 0.0, 0.0, 0.0, 0.0, 0.0, 0.0, 0.0, 0.0, 0.0, 0.0, 0.0, 0.0, 0.0, 0.0, 0.0, 0.0, 0.0, 0.0, 0.0, 0.0, 0.0, 0.0, 0.0, 0.0, 0.0, 0.0, 0.0, 0.0, 0.0, 0.0, 0.0, 0.0, 0.0, 0.0, 0.0, 0.0, 0.0, 0.0, 0.0, 0.0, 0.0, 0.0, 0.0, 0.0, 0.0, 0.0, 0.0, 0.0, 0.0, 0.0, 0.0, 0.0, 0.0, 0.0, 0.0, 0.0, 0.0, 0.0, 0.0, 0.0, 0.0, 0.0, 0.0, 0.0, 0.0, 0.0, 0.0, 0.0, 0.0, 0.0, 0.0, 0.0, 0.0, 0.0, 0.0, 0.0, 0.0, 0.0, 0.0, 0.0, 0.0, 0.0, 0.0, 0.0, 0.0, 0.0, 0.0, 0.0, 0.0, 0.0, 0.0, 0.0, 0.0, 0.0, 0.0, 0.0, 0.0, 0.0, 0.0, 0.0, 0.0, 0.0, 0.0, 0.0, 0.0, 0.0, 0.0, 0.0, 0.0, 0.0, 0.0, 0.0, 0.0, 0.0, 0.0, 0.0, 0.0, 0.0, 0.0, 0.0, 0.0, 0.0, 0.0, 0.0, 0.0, 0.0, 0.0, 0.0, 0.0, 0.0, 0.0, 0.0, 0.0, 0.0, 0.0, 0.0, 0.0, 0.0, 0.0, 0.0, 0.0, 0.0, 0.0, 0.0, 0.0, 0.0, 0.0, 0.0, 0.0, 0.0, 0.0, 0.0, 0.0, 0.0, 0.0, 0.0, 0.0, 0.0, 0.0, 0.0, 0.0, 0.0, 0.0, 0.0, 0.0, 0.0, 0.0, 0.0, 0.0, 0.0, 0.0, 0.0, 0.0, 0.0, 0.0, 0.0, 0.0, 0.0, 0.0, 0.0, 0.0, 0.0, 0.0, 0.0, 0.0, 0.0, 0.0, 0.0, 0.0, 0.0, 0.0, 0.0, 0.0, 0.0, 0.0, 0.0, 0.0, 0.0, 0.0, 0.0, 0.0, 0.0, 0.0, 0.0, 0.0, 0.0, 0.0, 0.0, 0.0, 0.0, 0.0, 0.0, 0.0, 0.0, 0.0, 0.0, 0.0, 0.0, 0.0, 0.0, 0.0, 0.0, 0.0, 0.0, 0.0, 0.0, 0.0, 0.0, 0.0, 0.0, 0.0, 0.0, 0.0, 0.0, 0.0, 0.0, 0.0, 0.0, 0.0, 0.0, 0.0, 0.0, 0.0, 0.0, 0.0, 0.0, 0.0, 0.0, 0.0, 0.0, 0.0, 0.0, 0.0, 0.0, 0.0, 0.0, 0.0, 0.0, 0.0, 0.0, 0.0, 0.0, 0.0, 0.0, 0.0, 0.0, 0.0, 0.0, 0.0, 0.0, 0.0, 0.0, 0.0, 0.0, 0.0, 0.0, 0.0, 0.0, 0.0, 0.0, 0.0, 0.0, 0.0, 0.0, 0.0, 0.0, 0.0, 0.0, 0.0, 0.0, 0.0, 0.0, 0.0, 0.0, 0.0, 0.0, 0.0, 0.0, 0.0, 0.0, 0.0, 0.0, 0.0, 0.0, 0.0, 0.0, 0.0, 0.0, 0.0, 0.0, 0.0, 0.0, 0.0, 0.0, 0.0, 0.0, 0.0, 0.0, 0.0, 0.0, 0.0, 0.0, 0.0, 0.0, 0.0, 0.0, 0.0, 0.0, 0.0, 0.0, 0.0, 0.0, 0.0, 0.0, 0.0, 0.0, 0.0, 0.0, 0.0, 0.0, 0.0, 0.0, 0.0, 0.0, 0.0, 0.0, 0.0, 0.0, 0.0, 0.0, 0.0, 0.0, 0.0, 0.0, 0.0, 0.0, 0.0, 0.0, 0.0, 0.0, 0.0, 0.0, 0.0, 0.0, 0.0, 0.0, 0.0, 0.0, 0.0, 0.0, 0.0, 0.0, 0.0, 0.0, 0.0, 0.0, 0.0, 0.0, 0.0, 0.0, 0.0, 0.0, 0.0, 0.0, 0.0, 0.0, 0.0, 0.0, 0.0, 0.0, 0.0, 0.0, 0.0, 0.0, 0.0, 0.0, 0.0, 0.0, 0.0, 0.0, 0.0, 0.0, 0.0, 0.0, 0.0, 0.0, 0.0, 0.0, 0.0, 0.0, 0.0, 0.0, 0.0, 0.0, 0.0, 0.0, 0.0, 0.0, 0.0, 0.0, 0.0, 0.0, 0.0, 0.0, 0.0, 0.0, 0.0, 0.0, 0.0, 0.0, 0.0, 0.0, 0.0, 0.0, 0.0, 0.0, 0.0, 0.0, 0.0, 0.0, 0.0, 0.0, 0.0, 0.0, 0.0, 0.0, 0.0, 0.0, 0.0, 0.0, 0.0, 0.0, 0.0, 0.0, 0.0, 0.0, 0.0, 0.0, 0.0, 0.0, 0.0, 0.0, 0.0, 0.0, 0.0, 0.0, 0.0, 0.0, 0.0, 0.0, 0.0, 0.0, 0.0, 0.0, 0.0, 0.0, 0.0, 0.0, 0.0, 0.0, 0.0, 0.0, 0.0, 0.0, 0.0, 0.0, 0.0, 0.0, 0.0, 0.0, 0.0, 0.0, 0.0, 0.0, 0.0, 0.0, 0.0, 0.0, 0.0, 0.0, 0.0, 0.0, 0.0, 0.0, 0.0, 0.0, 0.0, 0.0, 0.0, 0.0, 0.0, 0.0, 0.0, 0.0, 0.0, 0.0, 0.0, 0.0, 0.0, 0.0, 0.0, 0.0, 0.0, 0.0, 0.0, 0.0, 0.0, 0.0, 0.0, 0.0, 0.0, 0.0, 0.0, 0.0, 0.0, 0.0, 0.0, 0.0, 0.0, 0.0, 0.0, 0.0, 0.0, 0.0, 0.0, 0.0, 0.0, 0.0, 0.0, 0.0, 0.0, 0.0, 0.0, 0.0, 0.0, 0.0, 0.0, 0.0, 0.0, 0.0, 0.0, 0.0, 0.0, 0.0, 0.0, 0.0, 0.0, 0.0, 0.0, 0.0, 0.0, 0.0, 0.0, 0.0, 0.0, 0.0, 0.0, 0.0, 0.0, 0.0, 0.0, 0.0, 0.0, 0.0, 0.0, 0.0, 0.0, 0.0, 0.0, 0.0, 0.0, 0.0, 0.0, 0.0, 0.0, 0.0, 0.0, 0.0, 0.0, 0.0, 0.0, 0.0, 0.0, 0.0, 0.0, 0.0, 0.0, 0.0, 0.0, 0.0, 0.0, 0.0, 0.0, 0.0, 0.0, 0.0, 0.0, 0.0, 0.0, 0.0, 0.0, 0.0, 0.0, 0.0, 0.0, 0.0, 0.0, 0.0, 0.0, 0.0, 0.0, 0.0, 0.0, 0.0, 0.0, 0.0, 0.0, 0.0, 0.0, 0.0, 0.0, 0.0, 0.0, 0.0, 0.0, 0.0, 0.0, 0.0, 0.0, 0.0, 0.0, 0.0, 0.0, 0.0, 0.0, 0.0, 0.0, 0.0, 0.0, 0.0, 0.0, 0.0, 0.0, 0.0, 0.0, 0.0, 0.0, 0.0, 0.0, 0.0, 0.0, 0.0, 0.0, 0.0, 0.0, 0.0, 0.0, 0.0, 0.0, 0.0, 0.0, 0.0, 0.0, 0.0, 0.0, 0.0, 0.0, 0.0, 0.0, 0.0, 0.0, 0.0, 0.0, 0.0, 0.0, 0.0, 0.0, 0.0, 0.0, 0.0, 0.0, 0.0, 0.0, 0.0, 0.0, 0.0, 0.0, 0.0, 0.0, 0.0, 0.0, 0.0, 0.0, 0.0, 0.0, 0.0, 0.0, 0.0, 0.0, 0.0, 0.0, 0.0, 0.0, 0.0, 0.0, 0.0, 0.0, 0.0, 0.0, 0.0, 0.0, 0.0, 0.0, 0.0, 0.0, 0.0, 0.0, 0.0, 0.0, 0.0, 0.0, 0.0, 0.0, 0.0, 0.0, 0.0, 0.0, 0.0, 0.0, 0.0, 0.0, 0.0, 0.0, 0.0, 0.0, 0.0, 0.0, 0.0, 0.0, 0.0, 0.0, 0.0, 0.0, 0.0, 0.0, 0.0, 0.0, 0.0, 0.0, 0.0, 0.0, 0.0, 0.0, 0.0, 0.0, 0.0, 0.0, 0.0, 0.0, 0.0, 0.0, 0.0, 0.0, 0.0, 0.0, 0.0, 0.0, 0.0, 0.0, 0.0, 0.0, 0.0, 0.0, 0.0, 0.0, 0.0, 0.0, 0.0, 0.0, 0.0, 0.0, 0.0, 0.0, 0.0, 0.0, 0.0, 0.0, 0.0, 0.0, 0.0, 0.0, 0.0, 0.0, 0.0, 0.0, 0.0, 0.0, 0.0, 0.0, 0.0, 0.0, 0.0, 0.0, 0.0, 0.0, 0.0, 0.0, 0.0, 0.0, 0.0, 0.0, 0.0, 0.0, 0.0, 0.0, 0.0, 0.0, 0.0, 0.0, 0.0, 0.0, 0.0, 0.0, 0.0, 0.0, 0.0, 0.0, 0.0, 0.0, 0.0, 0.0, 0.0, 0.0, 0.0, 0.0, 0.0, 0.0, 0.0, 0.0, 0.0, 0.0, 0.0, 0.0, 0.0, 0.0, 0.0, 0.0, 0.0, 0.0, 0.0, 0.0, 0.0, 0.0, 0.0, 0.0, 0.0, 0.0, 0.0, 0.0, 0.0, 0.0, 0.0, 0.0, 0.0, 0.0, 0.0, 0.0, 0.0, 0.0, 0.0, 0.0, 0.0, 0.0, 0.0, 0.0, 0.0, 0.0, 0.0, 0.0, 0.0, 0.0, 0.0, 0.0, 0.0, 0.0, 0.0, 0.0, 0.0, 0.0, 0.0, 0.0, 0.0, 0.0, 0.0, 0.0, 0.0, 0.0, 0.0, 0.0, 0.0, 0.0, 0.0, 0.0, 0.0, 0.0, 0.0, 0.0, 0.0, 0.0, 0.0, 0.0, 0.0, 0.0, 0.0, 0.0, 0.0, 0.0, 0.0, 0.0, 0.0, 0.0, 0.0, 0.0, 0.0, 0.0, 0.0, 0.0, 0.0, 0.0, 0.0, 0.0, 0.0, 0.0, 0.0, 0.0, 0.0, 0.0, 0.0, 0.0, 0.0, 0.0, 0.0, 0.0, 0.0, 0.0, 0.0, 0.0, 0.0, 0.0, 0.0, 0.0, 0.0, 0.0, 0.0, 0.0, 0.0, 0.0, 0.0, 0.0, 0.0, 0.0, 0.0, 0.0, 0.0, 0.0, 0.0, 0.0, 0.0, 0.0, 0.0, 0.0, 0.0, 0.0, 0.0, 0.0, 0.0, 0.0, 0.0, 0.0, 0.0, 0.0, 0.0, 0.0, 0.0, 0.0, 0.0, 0.0, 0.0, 0.0, 0.0, 0.0, 0.0, 0.0, 0.0, 0.0, 0.0, 0.0, 0.0, 0.0, 0.0, 0.0, 0.0, 0.0, 0.0, 0.0, 0.0, 0.0, 0.0, 0.0, 0.0, 0.0, 0.0, 0.0, 0.0, 0.0, 0.0, 0.0, 0.0, 0.0, 0.0, 0.0, 0.0, 0.0, 0.0, 0.0, 0.0, 0.0, 0.0, 0.0, 0.0, 0.0, 0.0, 0.0, 0.0, 0.0, 0.0, 0.0, 0.0, 0.0, 0.0, 0.0, 0.0, 0.0, 0.0, 0.0, 0.0, 0.0, 0.0, 0.0, 0.0, 0.0, 0.0, 0.0, 0.0, 0.0, 0.0, 0.0, 0.0, 0.0, 0.0, 0.0, 0.0, 0.0, 0.0, 0.0, 0.0, 0.0, 0.0, 0.0, 0.0, 0.0, 0.0, 0.0, 0.0, 0.0, 0.0, 0.0, 0.0, 0.0, 0.0, 0.0, 0.0, 0.0, 0.0, 0.0, 0.0, 0.0, 0.0, 0.0, 0.0, 0.0, 0.0, 0.0, 0.0, 0.0, 0.0, 0.0, 0.0, 0.0, 0.0, 0.0, 0.0, 0.0, 0.0, 0.0, 0.0, 0.0, 0.0, 0.0, 0.0, 0.0, 0.0, 0.0, 0.0, 0.0, 0.0, 0.0, 0.0, 0.0, 0.0, 0.0, 0.0, 0.0, 0.0, 0.0, 0.0, 0.0, 0.0, 0.0, 0.0, 0.0, 0.0, 0.0, 0.0, 0.0, 0.0, 0.0, 0.0, 0.0, 0.0, 0.0, 0.0, 0.0, 0.0, 0.0, 0.0, 0.0, 0.0, 0.0, 0.0, 0.0, 0.0, 0.0, 0.0, 0.0, 0.0, 0.0, 0.0, 0.0, 0.0, 0.0, 0.0, 0.0, 0.0, 0.0, 0.0, 0.0, 0.0, 0.0, 0.0, 0.0, 0.0, 0.0, 0.0, 0.0, 0.0, 0.0, 0.0, 0.0, 0.0, 0.0, 0.0, 0.0, 0.0, 0.0, 0.0, 0.0, 0.0, 0.0, 0.0, 0.0, 0.0, 0.0, 0.0, 0.0, 0.0, 0.0, 0.0, 0.0, 0.0, 0.0, 0.0, 0.0, 0.0, 0.0, 0.0, 0.0, 0.0, 0.0, 0.0, 0.0, 0.0, 0.0, 0.0, 0.0, 0.0, 0.0, 0.0, 0.0, 0.0, 0.0, 0.0, 0.0, 0.0, 0.0, 0.0, 0.0, 0.0, 0.0, 0.0, 0.0, 0.0, 0.0, 0.0, 0.0, 0.0, 0.0, 0.0, 0.0, 0.0, 0.0, 0.0, 0.0, 0.0, 0.0, 0.0, 0.0, 0.0, 0.0, 0.0, 0.0, 0.0, 0.0, 0.0, 0.0, 0.0, 0.0, 0.0, 0.0, 0.0, 0.0, 0.0, 0.0, 0.0, 0.0, 0.0, 0.0, 0.0, 0.0, 0.0, 0.0, 0.0, 0.0, 0.0, 0.0, 0.0, 0.0, 0.0, 0.0, 0.0, 0.0, 0.0, 0.0, 0.0, 0.0, 0.0, 0.0, 0.0, 0.0, 0.0, 0.0, 0.0, 0.0, 0.0, 0.0, 0.0, 0.0, 0.0, 0.0, 0.0, 0.0, 0.0, 0.0, 0.0, 0.0, 0.0, 0.0, 0.0, 0.0, 0.0, 0.0, 0.0, 0.0, 0.0, 0.0, 0.0, 0.0, 0.0, 0.0, 0.0, 0.0, 0.0, 0.0, 0.0, 0.0, 0.0, 0.0, 0.0, 0.0, 0.0, 0.0, 0.0, 0.0, 0.0, 0.0, 0.0, 0.0, 0.0, 0.0, 0.0, 0.0, 0.0, 0.0, 0.0, 0.0, 0.0, 0.0, 0.0, 0.0, 0.0, 0.0, 0.0, 0.0, 0.0, 0.0, 0.0, 0.0, 0.0, 0.0, 0.0, 0.0, 0.0, 0.0, 0.0, 0.0, 0.0, 0.0, 0.0, 0.0, 0.0, 0.0, 0.0, 0.0, 0.0, 0.0, 0.0, 0.0, 0.0, 0.0, 0.0, 0.0, 0.0, 0.0, 0.0, 0.0, 0.0, 0.0, 0.0, 0.0, 0.0, 0.0, 0.0, 0.0, 0.0, 0.0, 0.0, 0.0, 0.0, 0.0, 0.0, 0.0, 0.0, 0.0, 0.0, 0.0, 0.0, 0.0, 0.0, 0.0, 0.0, 0.0, 0.0, 0.0, 0.0, 0.0, 0.0, 0.0, 0.0, 0.0, 0.0, 0.0, 0.0, 0.0, 0.0, 0.0, 0.0, 0.0, 0.0, 0.0, 0.0, 0.0, 0.0, 0.0, 0.0, 0.0, 0.0, 0.0, 0.0, 0.0, 0.0, 0.0, 0.0, 0.0, 0.0, 0.0, 0.0, 0.0, 0.0, 0.0, 0.0, 0.0, 0.0, 0.0, 0.0, 0.0, 0.0, 0.0, 0.0, 0.0, 0.0, 0.0, 0.0, 0.0, 0.0, 0.0, 0.0, 0.0, 0.0, 0.0, 0.0, 0.0, 0.0, 0.0, 0.0, 0.0, 0.0, 0.0, 0.0, 0.0, 0.0, 0.0, 0.0, 0.0, 0.0, 0.0, 0.0, 0.0, 0.0, 0.0, 0.0, 0.0, 0.0, 0.0, 0.0, 0.0, 0.0, 0.0, 0.0, 0.0, 0.0, 0.0, 0.0, 0.0, 0.0, 0.0, 0.0, 0.0, 0.0, 0.0, 0.0, 0.0, 0.0, 0.0, 0.0, 0.0, 0.0, 0.0, 0.0, 0.0, 0.0, 0.0, 0.0, 0.0, 0.0, 0.0, 0.0, 0.0, 0.0, 0.0, 0.0, 0.0, 0.0, 0.0, 0.0, 0.0, 0.0, 0.0, 0.0, 0.0, 0.0, 0.0, 0.0, 0.0, 0.0, 0.0, 0.0, 0.0, 0.0, 0.0, 0.0, 0.0, 0.0, 0.625, 0.5, 0.875, 0.5, 0.875, 0.75, 0.625, 0.75, 0.375, 0.75, 0.625, 0.75, 0.625, 1.0, 0.375, 1.0, 0.375, 0.8479, 0.375, 0.0, 0.625, 0.0, 0.625, 0.25, 0.375, 0.25, 0.125, 0.5, 0.375, 0.5, 0.375, 0.75, 0.2771, 0.75, 0.125, 0.75, 0.375, 0.5, 0.625, 0.5, 0.625, 0.75, 0.375, 0.75, 0.375, 0.25, 0.625, 0.25, 0.625, 0.5, 0.375, 0.5])
me_circle.materials.append(mat_material)
me_circle.update()

# ---- objects
ob_light = bpy.data.objects.new('Light', light_light)
ob_camera = bpy.data.objects.new('Camera', cam_camera)
ob_cylinder = bpy.data.objects.new('Cylinder', me_cylinder)
ob_circle = bpy.data.objects.new('Circle', me_circle)

# ---- transforms, parenting, visibility, modifiers, constraints
ob_light.location = (4.076, 1.005, 5.904)
ob_light.rotation_euler = (0.6503, 0.05522, 1.866)
ob_light.lock_rotations_4d = False
ob_light.empty_display_type = 'ARROWS'
ob_light.color = (0.0, 0.0, 0.0, 0.0)
ob_light.lineart.crease_threshold = 0.0
ob_camera.location = (7.359, -6.926, 4.958)
ob_camera.rotation_euler = (1.109, 0.0, 0.8149)
ob_camera.lock_rotations_4d = False
ob_camera.empty_display_type = 'ARROWS'
ob_camera.color = (0.0, 0.0, 0.0, 0.0)
ob_camera.display_type = 'WIRE'
ob_camera.lineart.crease_threshold = 0.0
ob_cylinder.location = (13.4, -4.4, 2.8)
ob_cylinder.scale = (0.96, 0.96, 1.0)
ob_circle.location = (-3.245, -0.5856, -1.791)
ob_circle.rotation_euler = (0.0, -0.0, 0.0192)
ob_circle.scale = (9.9, 9.9, 1.0)

# ---- collection membership
col_collection.objects.link(ob_light)
col_collection.objects.link(ob_camera)
col_collection.objects.link(ob_cylinder)
col_collection.objects.link(ob_circle)

# ---- scene / render settings (as saved in the file)
scene.camera = ob_camera
scene.frame_start = 1; scene.frame_end = 250; scene.frame_set(1)
scene.render.engine = 'BLENDER_EEVEE_NEXT'
scene.cycles.sampling_pattern = 'TABULATED_SOBOL'
bpy.context.view_layer.update()
